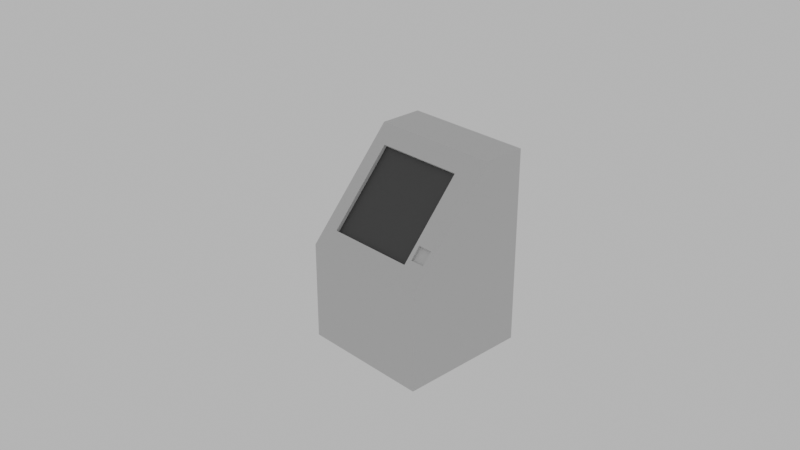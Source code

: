 # Source: sketch_raw.blend  (saved by Blender 2.81.16; exported with 4.5.12 LTS)
import bpy
from mathutils import Matrix  # noqa: F401  (used for matrix-valued properties, if any)

bpy.ops.wm.read_factory_settings(use_empty=True)
scene = bpy.context.scene
scene.name = 'Scene'

# ---- collections
col_collection = bpy.data.collections.new('Collection'); scene.collection.children.link(col_collection)

# ---- materials (node trees are filled in below, after node groups)
mat_plastic = bpy.data.materials.new('plastic')
mat_plastic.use_transparent_shadow = False
mat_plastic.preview_render_type = 'CUBE'
mat_screen = bpy.data.materials.new('screen')
mat_screen.use_transparent_shadow = False

# ---- material node trees
mat_plastic.use_nodes = True; mat_plastic.node_tree.nodes.clear()
_N = mat_plastic.node_tree.nodes; _L = mat_plastic.node_tree.links
n0 = _N.new('ShaderNodeOutputMaterial'); n0.name = 'Material Output'; n0.location = (300, 300)
n1 = _N.new('ShaderNodeBsdfPrincipled'); n1.name = 'Principled BSDF'; n1.location = (10, 300)
n1.distribution = 'GGX'
n1.subsurface_method = 'BURLEY'
n1.inputs[0].default_value = (0.5596, 0.5596, 0.5596, 1.0)
n1.inputs[1].default_value = 0.1
n1.inputs[3].default_value = 1.45
n1.inputs[24].default_value = 0.02
n1.inputs[27].default_value = (0.0, 0.0, 0.0, 1.0)
n1.inputs[28].default_value = 1.0
_L.new(n1.outputs[0], n0.inputs[0])
n0.is_active_output = True
mat_screen.use_nodes = True; mat_screen.node_tree.nodes.clear()
_N = mat_screen.node_tree.nodes; _L = mat_screen.node_tree.links
n0 = _N.new('ShaderNodeOutputMaterial'); n0.name = 'Material Output'; n0.location = (300, 300)
n1 = _N.new('ShaderNodeBsdfPrincipled'); n1.name = 'Principled BSDF'; n1.location = (10, 300)
n1.distribution = 'GGX'
n1.subsurface_method = 'BURLEY'
n1.inputs[0].default_value = (0.04364, 0.04364, 0.04364, 1.0)
n1.inputs[3].default_value = 1.45
n1.inputs[27].default_value = (0.0, 0.0, 0.0, 1.0)
n1.inputs[28].default_value = 1.0
_L.new(n1.outputs[0], n0.inputs[0])
n0.is_active_output = True

# ---- world
world_world = bpy.data.worlds.new('World'); scene.world = world_world
world_world.use_nodes = True; world_world.node_tree.nodes.clear()
_N = world_world.node_tree.nodes; _L = world_world.node_tree.links
n0 = _N.new('ShaderNodeOutputWorld'); n0.name = 'World Output'; n0.location = (300, 300)
n1 = _N.new('ShaderNodeBackground'); n1.name = 'Background'; n1.location = (10, 300)
n1.inputs[0].default_value = (0.5382, 0.5382, 0.5382, 1.0)
_L.new(n1.outputs[0], n0.inputs[0])
n0.is_active_output = True
world_world.color = (0.0, 0.0, 0.0)
world_world.use_sun_shadow = False
world_world.sun_shadow_jitter_overblur = 0.0

# ---- cameras
cam_camera = bpy.data.cameras.new('Camera')
cam_camera.clip_end = 100.0
cam_camera.ortho_scale = 7.314

# ---- meshes
me_cube_002 = bpy.data.meshes.new('Cube.002')
me_cube_002.from_pydata([(-0.5, -0.5, -0.75), (-0.5, 0.5, -0.75), (-0.5, 0.5, 0.75), (0.5, -0.5, -0.75), (0.5, 0.5, -0.75), (0.5, 0.5, 0.75), (-0.5, -0.5, 0.0), (-0.5, 0.5, 0.0), (0.5, 0.5, 0.0), (0.5, -0.5, 0.0), (-0.5, 0.1667, -0.75), (-0.5, 0.1667, 0.75), (0.5, 0.1667, -0.75), (0.5, 0.1667, 0.75), (0.5, 0.1667, 0.0), (-0.5, 0.1667, 0.0), (-0.3865, -0.398, 0.1147), (-0.3865, 0.06471, 0.6353), (0.3065, 0.06471, 0.6353), (0.3065, -0.398, 0.1147), (0.5, -0.5, 0.0), (0.5, 0.1667, 0.75), (-0.5, 0.1667, 0.75), (-0.5, -0.5, 0.0), (0.5, -0.5, 0.0), (0.5, 0.1667, 0.75), (-0.5, 0.1667, 0.75), (-0.5, -0.5, 0.0), (0.5, -0.5, 0.0), (0.5, 0.1667, 0.75), (-0.5, 0.1667, 0.75), (-0.5, -0.5, 0.0), (0.3065, -0.398, 0.1147), (0.3065, 0.06471, 0.6353), (-0.3865, 0.06471, 0.6353), (-0.3865, -0.398, 0.1147), (0.3065, -0.3775, 0.0964), (0.3065, 0.0853, 0.617), (-0.3865, 0.0853, 0.617), (-0.3865, -0.3775, 0.0964), (-0.4469, 0.4603, -0.2319), (-0.4469, 0.4603, -0.3429), (-0.4184, 0.4677, -0.6287), (-0.4184, 0.4677, -0.5052), (0.4284, 0.4603, -0.2319), (0.4284, 0.4603, -0.3429), (0.3391, -0.2938, 0.232), (-0.4469, 0.5, -0.2319), (-0.2949, 0.4677, -0.6287), (-0.2949, 0.4677, -0.5052), (0.4284, 0.5, -0.2319), (-0.4469, 0.5, -0.3429), (0.449, -0.2938, 0.232), (-0.4184, 0.5, -0.5052), (0.4284, 0.5, -0.3429), (0.3391, -0.3669, 0.1497), (-0.4184, 0.5, -0.6287), (-0.2949, 0.5, -0.6287), (0.449, -0.3669, 0.1497), (-0.2949, 0.5, -0.5052), (0.449, -0.2801, 0.2197), (0.449, -0.3536, 0.1378), (0.3391, -0.2801, 0.2197), (0.3391, -0.3536, 0.1378)], [], [(15, 11, 2, 7), (7, 2, 5, 8), (13, 11, 22, 21), (10, 12, 3, 0), (14, 13, 21, 20, 9), (3, 9, 6, 0), (12, 14, 9, 3), (1, 4, 59, 57, 56), (10, 15, 7, 1), (0, 6, 15, 10), (4, 8, 14, 12), (5, 2, 11, 13), (1, 4, 12, 10), (8, 5, 13, 14), (9, 20, 23, 6), (16, 19, 32, 35), (6, 23, 22, 11, 15), (25, 24, 20, 21), (26, 25, 21, 22), (27, 26, 22, 23), (24, 27, 23, 20), (29, 28, 24, 25), (30, 29, 25, 26), (31, 30, 26, 27), (28, 31, 27, 24), (18, 19, 55, 46, 52, 28, 29), (17, 18, 29, 30), (16, 17, 30, 31), (19, 16, 31, 28), (34, 35, 39, 38), (18, 17, 34, 33), (17, 16, 35, 34), (19, 18, 33, 32), (37, 38, 39, 36), (32, 33, 37, 36), (35, 32, 36, 39), (33, 34, 38, 37), (40, 47, 51, 41), (28, 52, 58, 55, 19), (44, 40, 41, 45), (48, 42, 43, 49), (63, 55, 58, 61), (50, 44, 45, 54), (47, 40, 44, 50), (7, 51, 47, 50, 8), (42, 56, 53, 43), (54, 45, 41, 51), (59, 49, 43, 53), (56, 42, 48, 57), (55, 63, 62, 46), (56, 53, 59, 4, 8, 50, 54, 51, 7, 1), (57, 48, 49, 59), (61, 58, 52, 60), (63, 61, 60, 62), (60, 52, 46, 62)])
me_cube_002.polygons.foreach_set('material_index', [0, 0, 0, 0, 0, 0, 0, 0, 0, 0, 0, 0, 0, 0, 0, 0, 0, 0, 0, 0, 0, 0, 0, 0, 0, 0, 0, 0, 0, 0, 0, 0, 0, 1, 0, 0, 0, 0, 0, 0, 0, 0, 0, 0, 0, 0, 0, 0, 0, 0, 0, 0, 0, 0, 0])
_uv = me_cube_002.uv_layers.new(name='UVMap')
_uv.uv.foreach_set('vector', [0.5, 0.1667, 0.625, 0.1667, 0.625, 0.25, 0.5, 0.25, 0.5, 0.25, 0.625, 0.25, 0.625, 0.5, 0.5, 0.5, 0.625, 0.5833, 0.875, 0.5833, 0.875, 0.5833, 0.625, 0.5833, 0.125, 0.5833, 0.375, 0.5833, 0.375, 0.75, 0.125, 0.75, 0.5, 0.5833, 0.625, 0.5833, 0.625, 0.5833, 0.5, 0.75, 0.5, 0.75, 0.375, 0.75, 0.5, 0.75, 0.5, 1.0, 0.375, 1.0, 0.375, 0.5833, 0.5, 0.5833, 0.5, 0.75, 0.375, 0.75, 0.375, 0.25, 0.375, 0.5, 0.4158, 0.3013, 0.3952, 0.3013, 0.3952, 0.2704, 0.375, 0.1667, 0.5, 0.1667, 0.5, 0.25, 0.375, 0.25, 0.375, 0.0, 0.5, 0.0, 0.5, 0.1667, 0.375, 0.1667, 0.375, 0.5, 0.5, 0.5, 0.5, 0.5833, 0.375, 0.5833, 0.625, 0.5, 0.875, 0.5, 0.875, 0.5833, 0.625, 0.5833, 0.125, 0.5, 0.375, 0.5, 0.375, 0.5833, 0.125, 0.5833, 0.5, 0.5, 0.625, 0.5, 0.625, 0.5833, 0.5, 0.5833, 0.5, 0.75, 0.5, 0.75, 0.5, 1.0, 0.5, 1.0, 0.8366, 0.7245, 0.6634, 0.7245, 0.6634, 0.7245, 0.8366, 0.7245, 0.5, 0.0, 0.5, 0.0, 0.625, 0.1667, 0.625, 0.1667, 0.5, 0.1667, 0.625, 0.5833, 0.625, 0.75, 0.625, 0.75, 0.625, 0.5833, 0.875, 0.5833, 0.625, 0.5833, 0.625, 0.5833, 0.875, 0.5833, 0.875, 0.75, 0.875, 0.5833, 0.875, 0.5833, 0.875, 0.75, 0.625, 0.75, 0.875, 0.75, 0.875, 0.75, 0.625, 0.75, 0.625, 0.5833, 0.625, 0.75, 0.625, 0.75, 0.625, 0.5833, 0.875, 0.5833, 0.625, 0.5833, 0.625, 0.5833, 0.875, 0.5833, 0.875, 0.75, 0.875, 0.5833, 0.875, 0.5833, 0.875, 0.75, 0.625, 0.75, 0.875, 0.75, 0.875, 0.75, 0.625, 0.75, 0.6634, 0.6088, 0.6634, 0.7245, 0.6569, 0.7167, 0.6569, 0.6985, 0.6351, 0.6985, 0.625, 0.75, 0.625, 0.5833, 0.8366, 0.6088, 0.6634, 0.6088, 0.625, 0.5833, 0.875, 0.5833, 0.8366, 0.7245, 0.8366, 0.6088, 0.875, 0.5833, 0.875, 0.75, 0.6634, 0.7245, 0.8366, 0.7245, 0.875, 0.75, 0.625, 0.75, 0.8366, 0.6088, 0.8366, 0.7245, 0.8366, 0.7245, 0.8366, 0.6088, 0.6634, 0.6088, 0.8366, 0.6088, 0.8366, 0.6088, 0.6634, 0.6088, 0.8366, 0.6088, 0.8366, 0.7245, 0.8366, 0.7245, 0.8366, 0.6088, 0.6634, 0.7245, 0.6634, 0.6088, 0.6634, 0.6088, 0.6634, 0.7245, 0.6634, 0.6088, 0.8366, 0.6088, 0.8366, 0.7245, 0.6634, 0.7245, 0.6634, 0.7245, 0.6634, 0.6088, 0.6634, 0.6088, 0.6634, 0.7245, 0.8366, 0.7245, 0.6634, 0.7245, 0.6634, 0.7245, 0.8366, 0.7245, 0.6634, 0.6088, 0.8366, 0.6088, 0.8366, 0.6088, 0.6634, 0.6088, 0.375, 0.0, 0.375, 0.01547, 0.625, 0.01547, 0.625, 0.0, 0.625, 0.75, 0.6351, 0.6985, 0.6351, 0.7167, 0.6569, 0.7167, 0.6634, 0.7245, 0.375, 0.75, 0.375, 1.0, 0.625, 1.0, 0.625, 0.75, 0.375, 0.5, 0.375, 0.75, 0.625, 0.75, 0.625, 0.5, 0.375, 0.0, 0.375, 0.04051, 0.625, 0.04051, 0.625, 0.0, 0.375, 0.7345, 0.375, 0.75, 0.625, 0.75, 0.625, 0.7345, 0.125, 0.7345, 0.125, 0.75, 0.375, 0.75, 0.375, 0.7345, 0.5, 0.25, 0.4429, 0.2633, 0.4614, 0.2633, 0.4614, 0.4821, 0.5, 0.5, 0.625, 0.5, 0.625, 0.5654, 0.875, 0.5654, 0.875, 0.5, 0.625, 0.7345, 0.625, 0.75, 0.875, 0.75, 0.875, 0.7345, 0.375, 0.1846, 0.375, 0.25, 0.625, 0.25, 0.625, 0.1846, 0.375, 0.4346, 0.375, 0.5, 0.625, 0.5, 0.625, 0.4346, 0.375, 0.9595, 0.375, 1.0, 0.625, 1.0, 0.625, 0.9583, 0.3952, 0.2704, 0.4158, 0.2704, 0.4158, 0.3013, 0.375, 0.5, 0.5, 0.5, 0.4614, 0.4821, 0.4429, 0.4821, 0.4429, 0.2633, 0.5, 0.25, 0.375, 0.25, 0.375, 0.9346, 0.375, 1.0, 0.625, 1.0, 0.625, 0.9346, 0.375, 0.25, 0.375, 0.2905, 0.625, 0.2917, 0.625, 0.25, 0.125, 0.5, 0.125, 0.75, 0.375, 0.75, 0.375, 0.5, 0.625, 0.5, 0.625, 0.5417, 0.875, 0.5417, 0.875, 0.5])
me_cube_002.materials.append(mat_plastic)
me_cube_002.materials.append(mat_screen)
me_cube_002.use_remesh_fix_poles = True
me_cube_002.use_remesh_preserve_attributes = False
me_cube_002.use_mirror_vertex_groups = False
me_cube_002.update()

# ---- objects
ob_camera = bpy.data.objects.new('Camera', cam_camera)
ob_cube = bpy.data.objects.new('Cube', me_cube_002)

# ---- transforms, parenting, visibility, modifiers, constraints
ob_camera.location = (4.991, -4.854, 3.915)
ob_camera.rotation_euler = (1.109, 0.0, 0.8149)
ob_camera.lock_rotations_4d = False
ob_camera.empty_display_type = 'ARROWS'
ob_camera.color = (0.0, 0.0, 0.0, 0.0)
ob_camera.display_type = 'WIRE'
ob_camera.lineart.crease_threshold = 0.0
ob_cube.location = (0.0, 0.0, 0.2875)
ob_cube.lineart.crease_threshold = 0.0

# ---- collection membership
col_collection.objects.link(ob_camera)
col_collection.objects.link(ob_cube)

# ---- scene / render settings (as saved in the file)
scene.camera = ob_camera
scene.frame_start = 1; scene.frame_end = 250; scene.frame_set(1)
scene.render.engine = 'BLENDER_EEVEE_NEXT'
scene.cycles.use_denoising = False
scene.cycles.samples = 128
scene.cycles.sampling_pattern = 'TABULATED_SOBOL'
scene.cycles.use_adaptive_sampling = False
scene.cycles.use_light_tree = False
scene.view_settings.view_transform = 'Filmic'
bpy.context.view_layer.update()
